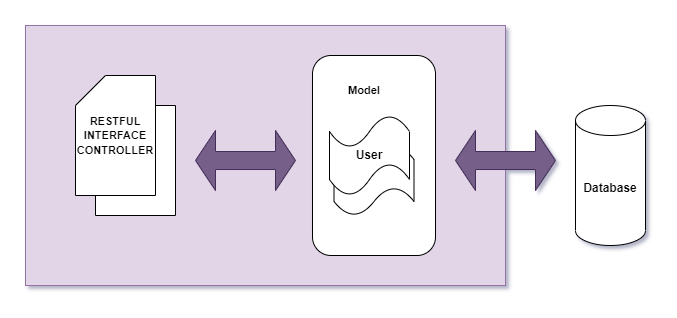

The diagram above was exported from draw.io. Its source (the exported page's mxGraphModel, read from the mxfile embedded in the PNG):
<mxGraphModel dx="989" dy="544" grid="1" gridSize="10" guides="1" tooltips="1" connect="1" arrows="1" fold="1" page="1" pageScale="1" pageWidth="827" pageHeight="1169" math="0" shadow="0">
  <root>
    <mxCell id="0" />
    <mxCell id="1" parent="0" />
    <mxCell id="xuafCCat4mTlhXmcYUAz-1" value="" style="rounded=0;whiteSpace=wrap;html=1;fillColor=#e1d5e7;strokeColor=#9673a6;" vertex="1" parent="1">
      <mxGeometry x="70" y="110" width="480" height="260" as="geometry" />
    </mxCell>
    <mxCell id="xuafCCat4mTlhXmcYUAz-2" value="" style="rounded=1;whiteSpace=wrap;html=1;" vertex="1" parent="1">
      <mxGeometry x="357" y="140" width="123" height="200" as="geometry" />
    </mxCell>
    <mxCell id="xuafCCat4mTlhXmcYUAz-6" value="" style="shape=card;whiteSpace=wrap;html=1;" vertex="1" parent="1">
      <mxGeometry x="140" y="190" width="80" height="110" as="geometry" />
    </mxCell>
    <mxCell id="xuafCCat4mTlhXmcYUAz-4" value="&lt;font size=&quot;1&quot;&gt;&lt;b style=&quot;font-size: 11px&quot;&gt;RESTFUL INTERFACE CONTROLLER&lt;/b&gt;&lt;/font&gt;" style="shape=card;whiteSpace=wrap;html=1;" vertex="1" parent="1">
      <mxGeometry x="120" y="160" width="80" height="120" as="geometry" />
    </mxCell>
    <mxCell id="xuafCCat4mTlhXmcYUAz-8" value="" style="shape=doubleArrow;whiteSpace=wrap;html=1;fontSize=11;fillColor=#76608a;fontColor=#ffffff;strokeColor=#432D57;" vertex="1" parent="1">
      <mxGeometry x="240" y="215" width="100" height="60" as="geometry" />
    </mxCell>
    <mxCell id="xuafCCat4mTlhXmcYUAz-9" value="" style="shape=doubleArrow;whiteSpace=wrap;html=1;fontSize=11;fillColor=#76608a;fontColor=#ffffff;strokeColor=#432D57;" vertex="1" parent="1">
      <mxGeometry x="500" y="215" width="100" height="60" as="geometry" />
    </mxCell>
    <mxCell id="xuafCCat4mTlhXmcYUAz-10" value="&lt;b&gt;&lt;font style=&quot;font-size: 12px&quot;&gt;Database&lt;/font&gt;&lt;/b&gt;" style="shape=cylinder3;whiteSpace=wrap;html=1;boundedLbl=1;backgroundOutline=1;size=15;fontSize=11;" vertex="1" parent="1">
      <mxGeometry x="620" y="190" width="70" height="140" as="geometry" />
    </mxCell>
    <mxCell id="xuafCCat4mTlhXmcYUAz-11" value="" style="shape=tape;whiteSpace=wrap;html=1;fontSize=11;" vertex="1" parent="1">
      <mxGeometry x="378.5" y="230" width="80" height="70" as="geometry" />
    </mxCell>
    <mxCell id="xuafCCat4mTlhXmcYUAz-12" value="&lt;font style=&quot;font-size: 12px&quot;&gt;&lt;b&gt;User&lt;/b&gt;&lt;/font&gt;" style="shape=tape;whiteSpace=wrap;html=1;fontSize=11;" vertex="1" parent="1">
      <mxGeometry x="374" y="200" width="80" height="80" as="geometry" />
    </mxCell>
    <mxCell id="xuafCCat4mTlhXmcYUAz-14" value="&lt;b&gt;Model&lt;/b&gt;" style="text;html=1;strokeColor=none;fillColor=none;align=center;verticalAlign=middle;whiteSpace=wrap;rounded=0;fontSize=11;" vertex="1" parent="1">
      <mxGeometry x="378.5" y="160" width="60" height="30" as="geometry" />
    </mxCell>
  </root>
</mxGraphModel>